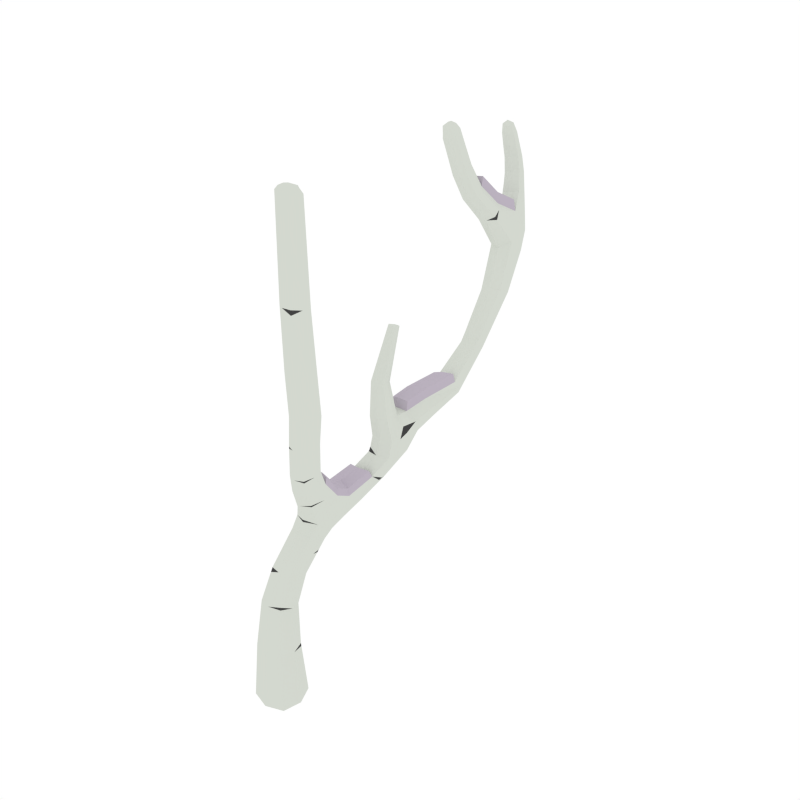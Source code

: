 # Source: BirchTree_Dead_Snow_1.blend  (saved by Blender 2.79.0; exported with 4.5.12 LTS)
import bpy
from mathutils import Matrix  # noqa: F401  (used for matrix-valued properties, if any)

bpy.ops.wm.read_factory_settings(use_empty=True)
scene = bpy.context.scene
scene.name = 'Scene'

# ---- collections
col_collection_1 = bpy.data.collections.new('Collection 1'); scene.collection.children.link(col_collection_1)

# ---- materials (node trees are filled in below, after node groups)
mat_white = bpy.data.materials.new('White')
mat_white.alpha_threshold = 0.0
mat_white.diffuse_color = (0.6554, 0.686, 0.6257, 1.0)
mat_white.roughness = 0.5
mat_black = bpy.data.materials.new('Black')
mat_black.alpha_threshold = 0.0
mat_black.diffuse_color = (0.05497, 0.05497, 0.05497, 1.0)
mat_black.roughness = 0.5
mat_snow = bpy.data.materials.new('Snow')
mat_snow.alpha_threshold = 0.0
mat_snow.diffuse_color = (0.5029, 0.4508, 0.5271, 1.0)
mat_snow.roughness = 0.5

# ---- material node trees

# ---- world
world_world = bpy.data.worlds.new('World'); scene.world = world_world
world_world.color = (1.0, 1.0, 1.0)
world_world.use_sun_shadow = False
world_world.sun_shadow_jitter_overblur = 0.0
world_world.cycles.sampling_method = 'NONE'
world_world.cycles.sample_map_resolution = 256

# ---- meshes
me_cube_100 = bpy.data.meshes.new('Cube.100')
me_cube_100.from_pydata([(0.01695, 0.07741, 0.1795), (-0.07768, 0.1651, 0.1715), (-0.1607, 0.07741, 0.1795), (-0.06605, -0.0103, 0.1874), (-0.01237, 0.02413, -0.006082), (-0.1047, 0.2435, 0.6599), (-0.0615, 0.3223, 0.7539), (0.03196, 0.2435, 0.6599), (-0.02465, 0.1788, 0.7028), (-0.04813, 0.3083, 0.617), (0.09187, 0.4203, 0.9143), (0.07528, 0.3223, 0.7539), (0.06565, 0.1026, 1.006), (-0.004938, 0.3798, 0.7073), (0.1301, 0.1567, 1.025), (0.1071, 0.04879, 0.9857), (0.1716, 0.103, 1.006), (0.243, -0.1053, 2.219), (0.2641, -0.07246, 2.242), (0.2921, -0.07029, 2.21), (0.2844, -0.03816, 2.209), (0.2353, -0.07316, 2.218), (0.07885, 0.5357, 0.8612), (0.01746, 0.4739, 0.8883), (0.1533, 0.4821, 0.887), (0.1928, 0.9413, 1.13), (0.1288, 0.5023, 1.044), (0.1821, 0.5641, 1.038), (0.06279, 0.5433, 1.039), (0.1205, 1.311, 1.426), (0.1429, 0.8913, 1.168), (0.08181, 0.9058, 1.123), (0.1307, 0.9507, 1.084), (0.09484, 1.227, 1.762), (0.1267, 1.223, 1.469), (0.1747, 1.288, 1.453), (0.0725, 1.247, 1.441), (-0.002471, 1.455, 2.07), (0.1508, 1.429, 1.688), (0.04898, 1.391, 1.67), (0.1003, 1.451, 1.66), (0.02401, 1.454, 2.128), (0.01994, 1.49, 2.078), (0.03724, 1.441, 2.072), (0.05966, 1.476, 2.08), (0.04365, 1.061, 2.168), (0.04281, 1.234, 1.784), (0.1247, 1.273, 1.803), (0.047, 1.015, 2.202), (0.02135, 1.016, 2.146), (0.05684, 1.006, 2.14), (0.07915, 1.051, 2.162), (0.1102, 1.479, 1.824), (0.06718, 1.43, 1.834), (0.06343, 1.495, 1.797), (0.02041, 1.447, 1.808), (0.2248, -0.06197, 1.83), (0.278, -0.01987, 1.82), (0.2913, -0.06088, 1.821), (0.2381, -0.103, 1.83), (0.09139, 1.114, 2.007), (0.06817, 1.064, 1.982), (0.03016, 1.076, 1.988), (0.05338, 1.126, 2.013), (0.07402, 1.502, 1.974), (0.04514, 1.462, 1.974), (0.03038, 1.516, 1.962), (0.001503, 1.476, 1.962), (-0.0007368, -0.08516, -0.006082), (-0.1217, 0.02413, -0.006082), (-0.024, 0.1334, -0.006082), (0.09692, 0.02413, -0.006082), (-0.09656, 0.2434, 0.4612), (-0.08675, 0.1123, 0.5155), (-0.02331, 0.1779, 0.4883), (-0.16, 0.1779, 0.4883), (0.1127, 0.2158, 0.8625), (0.02742, 0.1525, 0.8252), (0.1044, 1.287, 1.872), (-0.01481, 0.2156, 0.8625), (0.1249, 0.6912, 1.004), (0.05396, 0.661, 1.064), (0.08712, 0.6503, 1.118), (0.1655, 0.6817, 1.065), (0.2161, 0.05381, 1.266), (0.2482, 0.005239, 1.262), (0.194, -0.04438, 1.257), (0.1619, 0.004185, 1.262), (0.0696, 0.02413, -0.006082), (-0.000893, 0.01163, 0.1854), (-0.0331, 0.1292, 0.3495), (0.06087, 0.1061, -0.006082), (-0.02109, 0.1061, -0.006082), (-0.1092, 0.2006, 0.3327), (-0.1031, 0.1061, -0.006082), (-0.09433, 0.02413, -0.006082), (-0.18, 0.1292, 0.3495), (-0.08561, -0.05784, -0.006082), (-0.003645, -0.05784, -0.006082), (-0.1039, 0.05779, 0.3662), (0.05057, 0.2725, 0.7076), (-0.03052, 0.3353, 0.6615), (-0.08615, 0.2725, 0.7076), (-0.002892, 0.1816, 0.7598), (-0.09645, 0.2921, 0.6278), (-0.1392, 0.1287, 0.5087), (0.02368, 0.195, 0.6921), (-0.04408, 0.227, 0.468), (0.1087, 0.3924, 0.8104), (0.03079, 0.4455, 0.7693), (-0.02792, 0.3903, 0.8104), (0.07784, 1.365, 1.837), (-0.05325, 0.3654, 0.7189), (-0.04394, 0.2668, 0.8043), (0.09057, 0.2669, 0.8043), (0.04929, 0.3655, 0.7189), (0.1514, -0.003862, 1.099), (0.1685, 0.09643, 1.121), (0.1125, 0.04597, 1.11), (0.2074, 0.04659, 1.11), (0.08739, 0.143, 1.02), (-0.01495, 0.1683, 0.8345), (0.1671, 0.1435, 1.02), (0.08055, 0.1683, 0.8345), (0.2357, -0.09262, 1.582), (0.272, 0.002658, 1.577), (0.2172, -0.04588, 1.58), (0.2902, -0.04412, 1.579), (0.1643, -0.03229, 1.258), (0.2292, -0.03192, 1.258), (0.2456, 0.04214, 1.265), (0.2484, -0.09716, 2.238), (0.2796, -0.04739, 2.231), (0.2429, -0.07338, 2.238), (0.2851, -0.07117, 2.232), (0.2268, -0.09764, 2.22), (0.2682, -0.09251, 1.826), (0.2977, -0.02951, 1.818), (0.2483, -0.031, 1.825), (0.1894, 0.5454, 0.9663), (0.1182, 0.6181, 0.9484), (0.05838, 0.5326, 0.9679), (0.1269, 0.4797, 0.9797), (0.03917, 0.4318, 0.9081), (0.1413, 0.4377, 0.9072), (0.1313, 0.5245, 0.8673), (0.0297, 0.518, 0.8683), (0.0815, 0.5097, 1.043), (0.1734, 0.6157, 1.042), (0.05716, 0.596, 1.043), (0.1728, 0.5222, 1.042), (0.08051, 0.6038, 1.132), (0.1019, 0.5164, 1.125), (0.1454, 0.5669, 1.119), (0.04423, 0.5423, 1.119), (0.1316, 1.121, 1.234), (0.1885, 1.109, 1.272), (0.08277, 1.085, 1.25), (0.1397, 1.074, 1.288), (0.1829, 0.9176, 1.16), (0.167, 0.6926, 1.02), (0.1015, 0.8844, 1.156), (0.08983, 0.9327, 1.093), (0.1097, 1.412, 1.584), (0.1624, 1.389, 1.608), (0.06042, 1.351, 1.59), (0.1119, 1.292, 1.63), (0.1602, 1.314, 1.435), (0.08231, 1.286, 1.427), (0.0882, 1.218, 1.458), (0.1637, 1.25, 1.468), (0.08656, 1.467, 1.71), (0.1349, 1.449, 1.741), (0.03601, 1.412, 1.723), (0.07761, 1.372, 1.786), (0.04762, 1.331, 1.708), (0.1437, 1.37, 1.727), (0.1388, 1.455, 1.672), (0.06162, 1.426, 1.658), (0.01835, 1.475, 2.119), (0.04716, 1.464, 2.119), (0.003156, 1.449, 2.111), (0.03196, 1.439, 2.111), (-0.001609, 1.476, 2.073), (0.03344, 1.426, 1.824), (0.04582, 1.492, 2.081), (0.09999, 1.451, 1.836), (0.07876, 1.125, 1.872), (0.06157, 1.187, 1.912), (0.03637, 1.136, 1.883), (0.104, 1.175, 1.902), (0.06156, 1.218, 1.763), (0.1226, 1.249, 1.778), (0.04453, 1.259, 1.81), (0.1064, 1.288, 1.824), (0.05263, 0.9994, 2.18), (0.043, 1.04, 2.2), (0.0264, 1.007, 2.184), (0.06923, 1.032, 2.196), (0.06723, 1.067, 2.171), (0.03191, 1.104, 2.003), (0.04372, 1.057, 1.979), (0.08892, 1.086, 1.993), (0.02982, 1.475, 1.796), (0.01649, 1.459, 1.968), (0.09797, 1.499, 1.808), (0.0701, 1.478, 1.977), (0.08665, 1.502, 1.91), (0.05262, 1.459, 1.915), (0.04125, 1.518, 1.892), (0.007222, 1.474, 1.896), (0.218, -0.09266, 1.833), (0.2695, -0.09615, 2.215), (0.3006, -0.04514, 2.207), (0.2579, -0.04795, 2.213), (0.2323, -0.06996, 2.107), (0.2826, -0.03293, 2.098), (0.2919, -0.0676, 2.099), (0.2416, -0.1046, 2.108), (0.07854, 1.132, 2.016), (0.02337, 1.042, 2.158), (0.03377, 0.9995, 2.137), (0.07661, 1.026, 2.15), (0.08409, 1.076, 2.099), (0.06142, 1.029, 2.076), (0.02491, 1.04, 2.082), (0.04758, 1.087, 2.105), (0.004646, 1.5, 1.959), (0.0598, 1.519, 1.968), (0.0122, 1.439, 2.069), (0.05796, 1.455, 2.077), (0.06684, 1.489, 2.027), (0.04119, 1.451, 2.023), (0.02516, 1.503, 2.02), (-0.000484, 1.465, 2.016), (0.07832, -0.05784, -0.006082), (-0.009617, 0.1432, 0.1735), (-0.1428, 0.1432, 0.1735), (-0.1341, 0.01163, 0.1854), (-0.01707, -0.06645, 0.0423), (-0.1314, 0.03745, 0.04031), (-0.03742, 0.1413, 0.03832), (0.07693, 0.03745, 0.04031), (-0.1466, 0.227, 0.468), (-0.07884, 0.195, 0.6921), (-0.03671, 0.1287, 0.5087), (0.006066, 0.2921, 0.6278), (-0.06705, 0.2829, 0.5561), (-0.04891, 0.1528, 0.6297), (0.01037, 0.2179, 0.5929), (-0.1263, 0.2179, 0.5929), (0.01721, 0.263, 0.8905), (0.07039, 0.06223, 0.9906), (0.113, 0.2633, 0.8905), (0.1496, 0.06233, 0.9906), (0.1402, 0.1631, 0.9293), (0.06464, 0.1041, 0.9001), (0.0733, 1.28, 1.872), (0.02277, 0.1628, 0.9293), (0.1303, 0.6655, 1.107), (0.1749, 0.9561, 1.095), (0.05348, 0.6475, 1.106), (0.07723, 0.6805, 1.02), (0.1294, 0.7929, 1.041), (0.06637, 0.7553, 1.094), (0.1793, 0.7822, 1.095), (0.1811, 0.04093, 1.265), (0.2577, 0.02688, 1.401), (0.2827, -0.02175, 1.401), (0.2273, -0.07186, 1.401), (0.2024, -0.02323, 1.401), (0.05481, -0.03659, -0.006082), (-0.04946, 0.07564, 0.362), (0.04188, 0.08484, -0.006082), (-0.05348, 0.1827, 0.3369), (-0.06662, -0.03659, -0.006082), (-0.1597, 0.07564, 0.362), (-0.07955, 0.08484, -0.006082), (-0.1637, 0.1827, 0.3369), (0.05436, 0.208, 0.7578), (0.02393, 0.3196, 0.673), (-0.0786, 0.3196, 0.673), (-0.05936, 0.208, 0.7578), (0.1077, 0.3362, 0.8518), (0.08434, 0.4328, 0.7796), (-0.01797, 0.4311, 0.7796), (-0.006122, 0.3351, 0.8518), (0.118, 0.008582, 1.102), (0.1891, 0.008765, 1.102), (0.1307, 0.08351, 1.118), (0.202, 0.08427, 1.118), (0.2122, -0.08104, 1.582), (0.268, -0.08038, 1.581), (0.2406, -0.01027, 1.578), (0.2943, -0.008252, 1.577), (0.2367, -0.09132, 2.234), (0.2681, -0.08999, 2.23), (0.2597, -0.05457, 2.229), (0.2912, -0.05266, 2.225), (0.1763, 0.4987, 0.9756), (0.1775, 0.6122, 0.9669), (0.06869, 0.6005, 0.968), (0.0771, 0.4913, 0.9772), (0.04598, 0.5844, 1.112), (0.06223, 0.5173, 1.123), (0.1383, 0.5349, 1.123), (0.131, 0.6047, 1.112), (0.173, 1.124, 1.247), (0.09221, 1.107, 1.234), (0.1775, 1.088, 1.29), (0.09979, 1.071, 1.272), (0.1488, 1.415, 1.594), (0.07146, 1.388, 1.581), (0.1513, 1.34, 1.651), (0.06903, 1.306, 1.634), (0.1238, 1.472, 1.722), (0.0488, 1.445, 1.709), (0.1231, 1.396, 1.768), (0.04227, 1.365, 1.753), (0.03797, 1.478, 2.11), (0.004235, 1.466, 2.104), (0.04749, 1.451, 2.105), (0.0145, 1.44, 2.099), (0.1016, 1.148, 1.885), (0.05162, 1.117, 1.87), (0.08942, 1.193, 1.914), (0.03802, 1.165, 1.901), (0.06788, 1.018, 2.178), (0.03623, 0.9984, 2.168), (0.06089, 1.048, 2.193), (0.02879, 1.029, 2.184), (0.0125, 1.5, 1.89), (0.0218, 1.456, 1.907), (0.07284, 1.521, 1.9), (0.08061, 1.477, 1.917), (0.2243, -0.09622, 2.11), (0.2691, -0.09511, 2.103), (0.2998, -0.04067, 2.096), (0.2552, -0.0431, 2.102), (0.0718, 1.093, 2.108), (0.02682, 1.067, 2.095), (0.03779, 1.023, 2.073), (0.08158, 1.051, 2.087), (0.001518, 1.488, 2.016), (0.05281, 1.506, 2.025), (0.01434, 1.449, 2.019), (0.06403, 1.466, 2.027), (0.05852, -0.04047, 0.0418), (0.04325, 0.1154, 0.03882), (-0.113, 0.1154, 0.03882), (-0.09774, -0.04047, 0.0418), (-0.116, 0.2667, 0.5653), (-0.1024, 0.1691, 0.6205), (8.21e-05, 0.1691, 0.6205), (-0.01353, 0.2667, 0.5653), (0.04999, 0.207, 0.9512), (0.0249, 0.1188, 0.9074), (0.1382, 0.2073, 0.9512), (0.1128, 0.1188, 0.9074), (0.1492, 0.7604, 1.132), (0.1734, 0.7962, 1.055), (0.06863, 0.736, 1.131), (0.08521, 0.7797, 1.054), (0.2241, 0.0137, 1.401), (0.2007, -0.0598, 1.401), (0.2615, -0.05924, 1.401), (0.2838, 0.01537, 1.401), (-0.1423, 0.1209, 0.4871), (-0.08313, 0.3126, 0.6616), (-0.0484, 0.08002, 0.3741), (-0.004948, 0.1407, 0.1616), (-0.161, 0.1776, 0.3156), (0.005723, 0.1733, 0.7784), (-0.03289, 0.3802, 0.8021), (0.07096, 0.09614, 1.017), (0.1183, 0.1105, 0.9198), (0.1478, 0.4712, 0.878), (-0.009637, 0.2717, 0.5777), (0.1611, -0.02945, 1.247), (0.1265, 0.08919, 1.109), (0.1847, 0.01461, 1.09), (0.2395, -0.01132, 1.59), (0.2677, -0.09214, 1.806), (0.0805, 0.4971, 0.9963), (0.1581, 0.6112, 1.068), (0.06939, 1.396, 1.597), (0.1259, 1.26, 1.763), (0.02304, 1.441, 1.794), (0.07803, 0.6223, 1.241), (0.05017, 0.6235, 1.252), (0.01859, 0.6081, 1.241), (0.03101, 0.562, 1.249), (0.05888, 0.5609, 1.25), (0.08416, 0.5742, 1.249), (0.0888, 0.5965, 1.245), (0.01818, 0.5794, 1.246), (0.08342, 0.677, 1.466), (0.07126, 0.6805, 1.465), (0.04822, 0.6686, 1.466), (0.0554, 0.6407, 1.473), (0.07196, 0.6403, 1.474), (0.08692, 0.648, 1.473), (0.08973, 0.6612, 1.47), (0.04778, 0.6511, 1.47), (0.04819, 0.667, 1.466), (0.04915, 0.6516, 1.474), (0.08233, 0.6597, 1.473), (0.06822, 0.6439, 1.476), (0.06582, 0.6553, 1.476), (0.06345, 0.6725, 1.469), (0.1414, 0.8848, 1.206), (0.1029, 0.7422, 1.183), (0.1025, 0.8783, 1.195), (0.179, 0.9095, 1.199), (0.08898, 0.6582, 1.16), (0.05735, 0.6556, 1.148), (0.1296, 0.6725, 1.149), (0.1474, 0.7617, 1.173), (0.07159, 0.7388, 1.172), (0.09081, 0.4083, 0.9434), (0.06451, 0.3361, 0.909), (0.04299, 0.4187, 0.9378), (0.1357, 0.424, 0.937), (0.1255, 0.1691, 1.044), (0.09667, 0.2282, 0.9835), (0.159, 0.1571, 1.04), (0.08675, 0.1566, 1.04), (0.0714, 0.28, 0.9302), (0.11, 0.2658, 0.9218), (0.02307, 0.2655, 0.9218), (0.001889, 0.331, 0.8866), (0.1052, 0.332, 0.8866), (0.05281, 0.2147, 0.9769), (0.1329, 0.215, 0.9769), (0.06305, 1.194, 1.953), (0.04734, 1.26, 1.859), (0.1198, 1.387, 1.82), (0.04525, 1.358, 1.806), (0.08873, 1.2, 1.955), (0.04133, 1.174, 1.942)], [], [(0, 89, 347, 242), (0, 90, 272, 89), (0, 236, 274, 90), (0, 242, 348, 370), (1, 370, 348, 241), (1, 93, 274, 236), (1, 237, 371, 93), (1, 241, 349, 237), (2, 237, 349, 240), (2, 96, 371, 237), (2, 238, 276, 96), (2, 240, 350, 238), (3, 238, 350, 239), (3, 99, 276, 238), (3, 89, 272, 99), (3, 239, 347, 89), (4, 92, 273, 88), (4, 95, 277, 92), (4, 98, 275, 95), (4, 88, 271, 98), (5, 250, 352, 244), (5, 104, 351, 250), (5, 102, 368, 104), (5, 244, 282, 102), (6, 102, 282, 113), (6, 112, 281, 102), (6, 373, 285, 112), (6, 113, 286, 373), (7, 249, 377, 246), (7, 106, 353, 249), (7, 100, 279, 106), (7, 246, 280, 100), (8, 248, 353, 106), (8, 244, 352, 248), (8, 103, 282, 244), (8, 106, 279, 103), (9, 247, 351, 104), (9, 246, 377, 247), (9, 101, 280, 246), (9, 104, 368, 101), (357, 253, 428, 433), (283, 144, 422, 431), (10, 142, 302, 143), (10, 144, 299, 142), (11, 100, 280, 115), (11, 114, 279, 100), (11, 108, 283, 114), (11, 115, 284, 108), (12, 258, 356, 252), (12, 120, 355, 258), (12, 374, 120), (12, 252, 374), (13, 101, 281, 112), (13, 115, 280, 101), (13, 109, 284, 115), (13, 112, 285, 109), (269, 124, 291, 364), (291, 126, 270, 364), (251, 355, 432, 429), (253, 283, 431, 428), (14, 117, 290, 122), (14, 120, 379, 117), (15, 256, 375, 254), (15, 252, 356, 256), (15, 116, 287, 252), (15, 254, 380, 116), (16, 255, 357, 122), (16, 254, 375, 255), (16, 119, 380, 254), (16, 122, 290, 119), (17, 218, 336, 212), (17, 135, 335, 218), (17, 131, 295, 135), (17, 212, 296, 131), (268, 127, 292, 365), (292, 124, 269, 365), (267, 125, 294, 366), (294, 127, 268, 366), (363, 293, 125, 267), (18, 131, 296, 134), (18, 133, 295, 131), (18, 132, 297, 133), (18, 134, 298, 132), (19, 217, 337, 213), (19, 212, 336, 217), (19, 134, 296, 212), (19, 213, 298, 134), (20, 216, 338, 214), (20, 213, 337, 216), (20, 132, 298, 213), (20, 214, 297, 132), (21, 215, 335, 135), (21, 214, 338, 215), (21, 133, 297, 214), (21, 135, 295, 133), (22, 109, 285, 146), (22, 145, 284, 109), (22, 140, 300, 145), (22, 146, 301, 140), (23, 110, 286, 143), (23, 146, 285, 110), (23, 141, 301, 146), (23, 143, 302, 141), (24, 376, 145), (24, 144, 376), (24, 139, 299, 144), (24, 145, 300, 139), (25, 265, 360, 260), (25, 159, 359, 265), (25, 156, 309, 159), (25, 260, 307, 156), (26, 142, 299, 150), (26, 147, 383, 142), (26, 152, 304, 147), (26, 150, 305, 152), (27, 139, 300, 148), (27, 150, 299, 139), (27, 153, 305, 150), (27, 148, 384), (28, 141, 383, 147), (28, 149, 301, 141), (28, 154, 303, 149), (28, 147, 304, 154), (29, 155, 308, 168), (29, 167, 307, 155), (29, 163, 311, 167), (29, 168, 312, 163), (361, 261, 415, 418), (159, 30, 410, 413), (30, 158, 310, 161), (30, 159, 309, 158), (31, 264, 361, 161), (31, 162, 362, 264), (31, 157, 308, 162), (31, 161, 310, 157), (32, 263, 362, 162), (32, 260, 360, 263), (32, 155, 307, 260), (32, 162, 308, 155), (33, 386, 192), (33, 191, 314, 166), (33, 187, 324, 191), (33, 192, 323, 187), (34, 158, 309, 170), (34, 169, 310, 158), (34, 166, 314, 169), (34, 170, 313, 166), (35, 156, 307, 167), (35, 170, 309, 156), (35, 164, 313, 170), (35, 167, 311, 164), (36, 157, 310, 169), (36, 168, 308, 157), (36, 165, 312, 168), (36, 169, 314, 165), (37, 234, 345, 229), (37, 183, 343, 234), (37, 181, 320, 183), (37, 229, 322, 181), (38, 164, 311, 177), (38, 176, 313, 164), (38, 172, 317, 176), (38, 177, 315, 172), (39, 165, 314, 175), (39, 178, 385, 165), (39, 173, 316, 178), (39, 175, 318, 173), (40, 163, 385, 178), (40, 177, 311, 163), (40, 171, 315, 177), (40, 178, 316, 171), (41, 179, 320, 181), (41, 180, 319, 179), (41, 182, 321, 180), (41, 181, 322, 182), (42, 233, 343, 183), (42, 185, 344, 233), (42, 179, 319, 185), (42, 183, 320, 179), (43, 232, 346, 230), (43, 229, 345, 232), (43, 182, 322, 229), (43, 230, 321, 182), (44, 231, 344, 185), (44, 230, 346, 231), (44, 180, 321, 230), (44, 185, 319, 180), (45, 226, 340, 220), (45, 199, 339, 226), (45, 196, 329, 199), (45, 220, 330, 196), (46, 175, 314, 191), (46, 193, 318, 175), (46, 189, 326, 193), (46, 191, 324, 189), (47, 176, 317, 194), (47, 192, 386), (47, 190, 323, 192), (47, 194, 325, 190), (325, 194, 78, 438), (317, 174, 111, 436), (188, 325, 438, 434), (193, 326, 439, 435), (48, 195, 327, 198), (48, 197, 328, 195), (48, 196, 330, 197), (48, 198, 329, 196), (49, 225, 341, 221), (49, 220, 340, 225), (49, 197, 330, 220), (49, 221, 328, 197), (50, 224, 342, 222), (50, 221, 341, 224), (50, 195, 328, 221), (50, 222, 327, 195), (51, 223, 339, 199), (51, 222, 342, 223), (51, 198, 327, 222), (51, 199, 329, 198), (52, 172, 315, 205), (52, 186, 317, 172), (52, 207, 334, 186), (52, 205, 333, 207), (53, 174, 317, 186), (53, 184, 318, 174), (53, 208, 332, 184), (53, 186, 334, 208), (54, 171, 316, 203), (54, 205, 315, 171), (54, 209, 333, 205), (54, 203, 331, 209), (55, 387, 184), (55, 203, 387), (55, 210, 331, 203), (55, 184, 332, 210), (56, 126, 291, 211), (56, 138, 381, 126), (56, 215, 338, 138), (56, 211, 335, 215), (57, 125, 381, 138), (57, 137, 294, 125), (57, 216, 337, 137), (57, 138, 338, 216), (58, 127, 294, 137), (58, 136, 382), (58, 217, 336, 136), (58, 137, 337, 217), (59, 382, 136), (59, 211, 291, 124), (59, 218, 335, 211), (59, 136, 336, 218), (60, 190, 325, 219), (60, 202, 323, 190), (60, 223, 342, 202), (60, 219, 339, 223), (61, 187, 323, 202), (61, 201, 324, 187), (61, 224, 341, 201), (61, 202, 342, 224), (62, 189, 324, 201), (62, 200, 326, 189), (62, 225, 340, 200), (62, 201, 341, 225), (63, 188, 326, 200), (63, 219, 325, 188), (63, 226, 339, 219), (63, 200, 340, 226), (64, 207, 333, 228), (64, 206, 334, 207), (64, 231, 346, 206), (64, 228, 344, 231), (65, 208, 334, 206), (65, 204, 332, 208), (65, 232, 345, 204), (65, 206, 346, 232), (66, 209, 331, 227), (66, 228, 333, 209), (66, 233, 344, 228), (66, 227, 343, 233), (67, 210, 332, 204), (67, 227, 331, 210), (67, 234, 343, 227), (67, 204, 345, 234), (68, 97, 275, 98), (68, 239, 350, 97), (68, 235, 347, 239), (68, 98, 271, 235), (69, 94, 277, 95), (69, 240, 349, 94), (69, 97, 350, 240), (69, 95, 275, 97), (70, 91, 273, 92), (70, 241, 348, 91), (70, 94, 349, 241), (70, 92, 277, 94), (71, 235, 271, 88), (71, 242, 347, 235), (71, 91, 348, 242), (71, 88, 273, 91), (72, 93, 278, 243), (72, 107, 274, 93), (72, 247, 354, 107), (72, 243, 351, 247), (73, 99, 369, 245), (73, 105, 367), (73, 248, 352, 105), (73, 245, 353, 248), (74, 90, 274, 107), (74, 245, 369, 90), (74, 249, 353, 245), (74, 107, 354, 249), (75, 367, 105), (75, 243, 278, 96), (75, 250, 351, 243), (75, 105, 352, 250), (76, 114, 283, 253), (76, 123, 279, 114), (76, 255, 358, 123), (76, 253, 357, 255), (77, 372, 279, 123), (77, 121, 282, 372), (77, 256, 356, 121), (77, 123, 358, 256), (286, 251, 429, 430), (14, 122, 425, 423), (10, 143, 421, 419), (122, 357, 433, 425), (79, 113, 282, 121), (79, 251, 286, 113), (79, 258, 355, 251), (79, 121, 356, 258), (80, 140, 301, 262), (80, 160, 300, 140), (80, 263, 360, 160), (80, 262, 362, 263), (81, 149, 303, 261), (81, 262, 301, 149), (81, 264, 362, 262), (81, 261, 361, 264), (82, 151, 306, 259), (82, 261, 303, 151), (359, 159, 413, 417), (161, 361, 418, 412), (83, 148, 300, 160), (83, 259, 306, 384), (83, 265, 359, 259), (83, 160, 360, 265), (153, 306, 388, 394), (84, 117, 289, 266), (84, 130, 290, 117), (84, 267, 366, 130), (84, 266, 363, 267), (85, 119, 290, 130), (85, 129, 288, 119), (85, 268, 365, 129), (85, 130, 366, 268), (86, 116, 288, 129), (86, 128, 378), (86, 269, 364, 128), (86, 129, 365, 269), (87, 378, 128), (87, 266, 289, 118), (87, 270, 363, 266), (87, 128, 364, 270), (367, 276, 99, 73), (367, 75, 96, 276), (102, 281, 368), (368, 281, 101), (99, 272, 369), (369, 272, 90), (370, 1, 236), (370, 236, 0), (96, 278, 371), (371, 278, 93), (282, 103, 372), (372, 103, 279), (373, 110, 285), (286, 110, 373), (374, 118, 379, 120), (252, 287, 118, 374), (375, 358, 255), (256, 358, 375), (144, 283, 108, 376), (376, 108, 284, 145), (249, 354, 377), (377, 354, 247), (378, 87, 118, 287), (378, 287, 116, 86), (379, 289, 117), (118, 289, 379), (119, 288, 380), (380, 288, 116), (381, 293, 126), (125, 293, 381), (382, 59, 124, 292), (382, 292, 127, 58), (383, 302, 142), (141, 302, 383), (384, 148, 83), (384, 306, 153, 27), (163, 312, 385), (385, 312, 165), (386, 313, 176, 47), (386, 33, 166, 313), (387, 173, 318, 184), (203, 316, 173, 387), (391, 392, 400, 399), (152, 305, 393, 392), (151, 303, 390, 389), (303, 154, 395, 390), (305, 153, 394, 393), (304, 152, 392, 391), (306, 151, 389, 388), (154, 304, 391, 395), (396, 406, 402), (388, 389, 397, 396), (395, 391, 399, 403), (394, 388, 396, 402), (392, 393, 401, 400), (389, 390, 398, 397), (390, 395, 403, 404, 398), (393, 394, 402, 401), (401, 407, 400), (399, 407, 408, 405), (404, 403, 405), (398, 409, 397), (405, 403, 399), (405, 408, 409, 398, 404), (402, 406, 401), (397, 409, 396), (400, 407, 399), (408, 407, 401, 406), (409, 408, 406, 396), (270, 126, 293, 363), (410, 411, 417, 413), (410, 412, 418, 411), (414, 411, 418, 415), (414, 416, 417, 411), (30, 161, 412, 410), (259, 359, 417, 416), (82, 259, 416, 414), (261, 82, 414, 415), (419, 420, 431, 422), (419, 421, 430, 420), (423, 424, 432, 426), (423, 425, 433, 424), (427, 420, 430, 429), (427, 428, 431, 420), (427, 424, 433, 428), (427, 429, 432, 424), (143, 286, 430, 421), (144, 10, 419, 422), (120, 14, 423, 426), (355, 120, 426, 432), (257, 111, 437, 435), (257, 78, 436, 111), (257, 434, 438, 78), (257, 435, 439, 434), (326, 188, 434, 439), (318, 193, 435, 437), (174, 318, 437, 111), (194, 317, 436, 78)])
me_cube_100.polygons.foreach_set('material_index', [0, 0, 0, 0, 0, 0, 0, 0, 0, 0, 0, 0, 0, 0, 0, 0, 0, 0, 0, 0, 0, 0, 0, 0, 0, 0, 0, 0, 0, 0, 0, 0, 0, 0, 0, 0, 0, 0, 0, 0, 2, 2, 0, 0, 0, 0, 0, 0, 0, 0, 1, 1, 0, 0, 0, 0, 0, 0, 2, 2, 0, 0, 0, 0, 0, 0, 0, 0, 0, 0, 0, 0, 0, 0, 0, 0, 0, 0, 0, 0, 0, 0, 0, 0, 0, 0, 0, 0, 0, 0, 0, 0, 0, 0, 0, 0, 0, 0, 0, 0, 0, 0, 0, 1, 1, 0, 0, 0, 0, 0, 0, 0, 0, 0, 0, 0, 0, 0, 1, 0, 0, 0, 0, 0, 0, 0, 0, 2, 2, 0, 0, 0, 0, 0, 0, 0, 0, 0, 0, 1, 0, 0, 0, 0, 0, 0, 0, 0, 0, 0, 0, 0, 0, 0, 0, 0, 0, 0, 0, 0, 0, 0, 0, 0, 0, 0, 0, 0, 0, 0, 0, 0, 0, 0, 0, 0, 0, 0, 0, 0, 0, 0, 0, 0, 0, 0, 0, 0, 0, 0, 0, 0, 0, 0, 0, 0, 1, 0, 0, 2, 2, 2, 2, 0, 0, 0, 0, 0, 0, 0, 0, 0, 0, 0, 0, 0, 0, 0, 0, 0, 0, 0, 0, 0, 0, 0, 0, 0, 0, 0, 0, 1, 1, 0, 0, 0, 0, 0, 0, 0, 0, 0, 0, 0, 1, 0, 0, 1, 0, 0, 0, 0, 0, 0, 0, 0, 0, 0, 0, 0, 0, 0, 0, 0, 0, 0, 0, 0, 0, 0, 0, 0, 0, 0, 0, 0, 0, 0, 0, 0, 0, 0, 0, 0, 0, 0, 0, 0, 0, 0, 0, 0, 0, 0, 0, 0, 0, 0, 0, 0, 0, 0, 0, 0, 1, 0, 0, 0, 0, 0, 0, 1, 0, 0, 0, 0, 0, 0, 0, 0, 0, 0, 0, 2, 2, 2, 2, 0, 0, 0, 0, 0, 0, 0, 0, 0, 0, 0, 0, 0, 0, 2, 2, 0, 0, 0, 0, 0, 0, 0, 0, 0, 0, 0, 0, 0, 0, 1, 0, 0, 1, 0, 0, 0, 0, 0, 1, 1, 1, 1, 1, 1, 1, 1, 1, 1, 1, 1, 0, 0, 1, 1, 0, 0, 1, 1, 0, 0, 1, 1, 1, 1, 1, 1, 0, 0, 1, 1, 1, 0, 1, 1, 0, 0, 0, 0, 0, 0, 0, 0, 0, 0, 0, 0, 0, 0, 0, 0, 0, 0, 0, 0, 0, 0, 0, 0, 0, 0, 0, 0, 0, 0, 0, 0, 2, 2, 2, 2, 2, 2, 2, 2, 2, 2, 2, 2, 2, 2, 2, 2, 2, 2, 2, 2, 2, 2, 2, 2, 2, 2, 2, 2])
me_cube_100.materials.append(mat_white)
me_cube_100.materials.append(mat_black)
me_cube_100.materials.append(mat_snow)
me_cube_100.use_remesh_preserve_volume = False
me_cube_100.use_remesh_preserve_attributes = False
me_cube_100.use_mirror_vertex_groups = False
me_cube_100.update()

# ---- objects
ob_birchtree_dead_1 = bpy.data.objects.new('BirchTree_Dead_1', me_cube_100)

# ---- transforms, parenting, visibility, modifiers, constraints
ob_birchtree_dead_1.location = (0.0, 0.0, 0.0)
ob_birchtree_dead_1.lineart.crease_threshold = 0.0

# ---- collection membership
col_collection_1.objects.link(ob_birchtree_dead_1)

# ---- scene / render settings (as saved in the file)
scene.frame_start = 1; scene.frame_end = 250; scene.frame_set(0)
scene.render.engine = 'CYCLES'
scene.render.resolution_x = 1000
scene.render.resolution_y = 1000
scene.render.dither_intensity = 0.0
scene.cycles.samples = 200
scene.cycles.sampling_pattern = 'TABULATED_SOBOL'
scene.cycles.light_sampling_threshold = 0.0
scene.cycles.use_adaptive_sampling = False
scene.cycles.use_light_tree = False
scene.cycles.caustics_reflective = False
scene.cycles.caustics_refractive = False
scene.cycles.blur_glossy = 0.0
scene.cycles.max_bounces = 2
scene.cycles.pixel_filter_type = 'GAUSSIAN'
scene.cycles.sample_clamp_indirect = 0.0
scene.view_settings.view_transform = 'Standard'
bpy.context.view_layer.update()

# ---- added for rendering (the .blend has no active camera): camera
cam_auto = bpy.data.cameras.new('AutoCamera')
cam_auto.lens = 50.0
cam_auto.sensor_width = 36.0
cam_auto.clip_end = 1000.0
ob_auto_camera = bpy.data.objects.new('AutoCamera', cam_auto)
scene.collection.objects.link(ob_auto_camera)
ob_auto_camera.location = (2.66553, -2.41849, 3.2021)
ob_auto_camera.rotation_euler = (1.09748, -7.21219e-08, 0.694738)
scene.camera = ob_auto_camera
bpy.context.view_layer.update()
